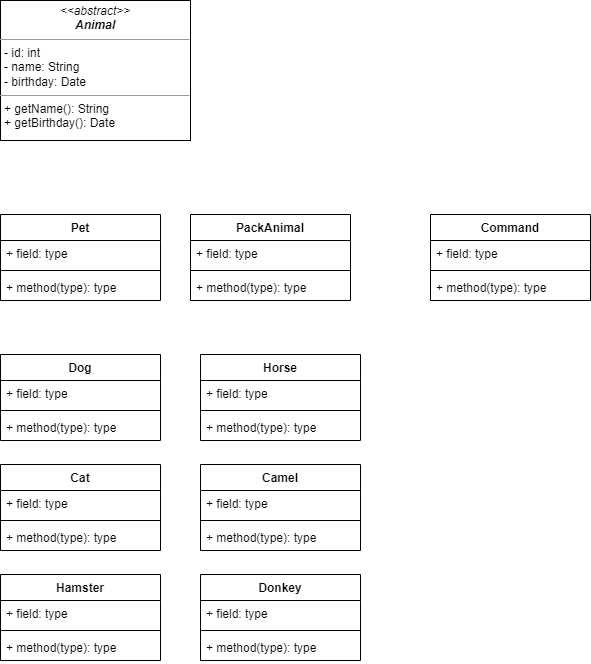

The diagram above was exported from draw.io. Its source (the exported page's mxGraphModel, read from the mxfile embedded in the PNG):
<mxGraphModel dx="1147" dy="574" grid="1" gridSize="10" guides="1" tooltips="1" connect="1" arrows="1" fold="1" page="1" pageScale="1" pageWidth="827" pageHeight="1169" math="0" shadow="0">
  <root>
    <mxCell id="0" />
    <mxCell id="1" parent="0" />
    <mxCell id="2" value="Pet" style="swimlane;fontStyle=1;align=center;verticalAlign=top;childLayout=stackLayout;horizontal=1;startSize=26;horizontalStack=0;resizeParent=1;resizeParentMax=0;resizeLast=0;collapsible=1;marginBottom=0;" parent="1" vertex="1">
      <mxGeometry x="120" y="300" width="160" height="86" as="geometry" />
    </mxCell>
    <mxCell id="3" value="+ field: type" style="text;strokeColor=none;fillColor=none;align=left;verticalAlign=top;spacingLeft=4;spacingRight=4;overflow=hidden;rotatable=0;points=[[0,0.5],[1,0.5]];portConstraint=eastwest;" parent="2" vertex="1">
      <mxGeometry y="26" width="160" height="26" as="geometry" />
    </mxCell>
    <mxCell id="4" value="" style="line;strokeWidth=1;fillColor=none;align=left;verticalAlign=middle;spacingTop=-1;spacingLeft=3;spacingRight=3;rotatable=0;labelPosition=right;points=[];portConstraint=eastwest;strokeColor=inherit;" parent="2" vertex="1">
      <mxGeometry y="52" width="160" height="8" as="geometry" />
    </mxCell>
    <mxCell id="5" value="+ method(type): type" style="text;strokeColor=none;fillColor=none;align=left;verticalAlign=top;spacingLeft=4;spacingRight=4;overflow=hidden;rotatable=0;points=[[0,0.5],[1,0.5]];portConstraint=eastwest;" parent="2" vertex="1">
      <mxGeometry y="60" width="160" height="26" as="geometry" />
    </mxCell>
    <mxCell id="6" value="&lt;p style=&quot;margin:0px;margin-top:4px;text-align:center;&quot;&gt;&lt;i&gt;&amp;lt;&amp;lt;abstract&amp;gt;&amp;gt;&lt;/i&gt;&lt;br&gt;&lt;b&gt;&lt;i&gt;Animal&lt;/i&gt;&lt;/b&gt;&lt;/p&gt;&lt;hr size=&quot;1&quot;&gt;&lt;p style=&quot;margin:0px;margin-left:4px;&quot;&gt;- id: int&lt;br&gt;- name: String&lt;/p&gt;&lt;p style=&quot;margin:0px;margin-left:4px;&quot;&gt;- birthday: Date&lt;/p&gt;&lt;hr size=&quot;1&quot;&gt;&lt;p style=&quot;margin:0px;margin-left:4px;&quot;&gt;+ getName(): String&lt;br&gt;+ getBirthday(): Date&lt;/p&gt;" style="verticalAlign=top;align=left;overflow=fill;fontSize=12;fontFamily=Helvetica;html=1;" parent="1" vertex="1">
      <mxGeometry x="120" y="86" width="190" height="140" as="geometry" />
    </mxCell>
    <mxCell id="7" value="PackAnimal" style="swimlane;fontStyle=1;align=center;verticalAlign=top;childLayout=stackLayout;horizontal=1;startSize=26;horizontalStack=0;resizeParent=1;resizeParentMax=0;resizeLast=0;collapsible=1;marginBottom=0;" parent="1" vertex="1">
      <mxGeometry x="310" y="300" width="160" height="86" as="geometry" />
    </mxCell>
    <mxCell id="8" value="+ field: type" style="text;strokeColor=none;fillColor=none;align=left;verticalAlign=top;spacingLeft=4;spacingRight=4;overflow=hidden;rotatable=0;points=[[0,0.5],[1,0.5]];portConstraint=eastwest;" parent="7" vertex="1">
      <mxGeometry y="26" width="160" height="26" as="geometry" />
    </mxCell>
    <mxCell id="9" value="" style="line;strokeWidth=1;fillColor=none;align=left;verticalAlign=middle;spacingTop=-1;spacingLeft=3;spacingRight=3;rotatable=0;labelPosition=right;points=[];portConstraint=eastwest;strokeColor=inherit;" parent="7" vertex="1">
      <mxGeometry y="52" width="160" height="8" as="geometry" />
    </mxCell>
    <mxCell id="10" value="+ method(type): type" style="text;strokeColor=none;fillColor=none;align=left;verticalAlign=top;spacingLeft=4;spacingRight=4;overflow=hidden;rotatable=0;points=[[0,0.5],[1,0.5]];portConstraint=eastwest;" parent="7" vertex="1">
      <mxGeometry y="60" width="160" height="26" as="geometry" />
    </mxCell>
    <mxCell id="11" value="Dog" style="swimlane;fontStyle=1;align=center;verticalAlign=top;childLayout=stackLayout;horizontal=1;startSize=26;horizontalStack=0;resizeParent=1;resizeParentMax=0;resizeLast=0;collapsible=1;marginBottom=0;" vertex="1" parent="1">
      <mxGeometry x="120" y="440" width="160" height="86" as="geometry" />
    </mxCell>
    <mxCell id="12" value="+ field: type" style="text;strokeColor=none;fillColor=none;align=left;verticalAlign=top;spacingLeft=4;spacingRight=4;overflow=hidden;rotatable=0;points=[[0,0.5],[1,0.5]];portConstraint=eastwest;" vertex="1" parent="11">
      <mxGeometry y="26" width="160" height="26" as="geometry" />
    </mxCell>
    <mxCell id="13" value="" style="line;strokeWidth=1;fillColor=none;align=left;verticalAlign=middle;spacingTop=-1;spacingLeft=3;spacingRight=3;rotatable=0;labelPosition=right;points=[];portConstraint=eastwest;strokeColor=inherit;" vertex="1" parent="11">
      <mxGeometry y="52" width="160" height="8" as="geometry" />
    </mxCell>
    <mxCell id="14" value="+ method(type): type" style="text;strokeColor=none;fillColor=none;align=left;verticalAlign=top;spacingLeft=4;spacingRight=4;overflow=hidden;rotatable=0;points=[[0,0.5],[1,0.5]];portConstraint=eastwest;" vertex="1" parent="11">
      <mxGeometry y="60" width="160" height="26" as="geometry" />
    </mxCell>
    <mxCell id="15" value="Cat" style="swimlane;fontStyle=1;align=center;verticalAlign=top;childLayout=stackLayout;horizontal=1;startSize=26;horizontalStack=0;resizeParent=1;resizeParentMax=0;resizeLast=0;collapsible=1;marginBottom=0;" vertex="1" parent="1">
      <mxGeometry x="120" y="550" width="160" height="86" as="geometry" />
    </mxCell>
    <mxCell id="16" value="+ field: type" style="text;strokeColor=none;fillColor=none;align=left;verticalAlign=top;spacingLeft=4;spacingRight=4;overflow=hidden;rotatable=0;points=[[0,0.5],[1,0.5]];portConstraint=eastwest;" vertex="1" parent="15">
      <mxGeometry y="26" width="160" height="26" as="geometry" />
    </mxCell>
    <mxCell id="17" value="" style="line;strokeWidth=1;fillColor=none;align=left;verticalAlign=middle;spacingTop=-1;spacingLeft=3;spacingRight=3;rotatable=0;labelPosition=right;points=[];portConstraint=eastwest;strokeColor=inherit;" vertex="1" parent="15">
      <mxGeometry y="52" width="160" height="8" as="geometry" />
    </mxCell>
    <mxCell id="18" value="+ method(type): type" style="text;strokeColor=none;fillColor=none;align=left;verticalAlign=top;spacingLeft=4;spacingRight=4;overflow=hidden;rotatable=0;points=[[0,0.5],[1,0.5]];portConstraint=eastwest;" vertex="1" parent="15">
      <mxGeometry y="60" width="160" height="26" as="geometry" />
    </mxCell>
    <mxCell id="19" value="Hamster" style="swimlane;fontStyle=1;align=center;verticalAlign=top;childLayout=stackLayout;horizontal=1;startSize=26;horizontalStack=0;resizeParent=1;resizeParentMax=0;resizeLast=0;collapsible=1;marginBottom=0;" vertex="1" parent="1">
      <mxGeometry x="120" y="660" width="160" height="86" as="geometry" />
    </mxCell>
    <mxCell id="20" value="+ field: type" style="text;strokeColor=none;fillColor=none;align=left;verticalAlign=top;spacingLeft=4;spacingRight=4;overflow=hidden;rotatable=0;points=[[0,0.5],[1,0.5]];portConstraint=eastwest;" vertex="1" parent="19">
      <mxGeometry y="26" width="160" height="26" as="geometry" />
    </mxCell>
    <mxCell id="21" value="" style="line;strokeWidth=1;fillColor=none;align=left;verticalAlign=middle;spacingTop=-1;spacingLeft=3;spacingRight=3;rotatable=0;labelPosition=right;points=[];portConstraint=eastwest;strokeColor=inherit;" vertex="1" parent="19">
      <mxGeometry y="52" width="160" height="8" as="geometry" />
    </mxCell>
    <mxCell id="22" value="+ method(type): type" style="text;strokeColor=none;fillColor=none;align=left;verticalAlign=top;spacingLeft=4;spacingRight=4;overflow=hidden;rotatable=0;points=[[0,0.5],[1,0.5]];portConstraint=eastwest;" vertex="1" parent="19">
      <mxGeometry y="60" width="160" height="26" as="geometry" />
    </mxCell>
    <mxCell id="23" value="Horse" style="swimlane;fontStyle=1;align=center;verticalAlign=top;childLayout=stackLayout;horizontal=1;startSize=26;horizontalStack=0;resizeParent=1;resizeParentMax=0;resizeLast=0;collapsible=1;marginBottom=0;" vertex="1" parent="1">
      <mxGeometry x="320" y="440" width="160" height="86" as="geometry" />
    </mxCell>
    <mxCell id="24" value="+ field: type" style="text;strokeColor=none;fillColor=none;align=left;verticalAlign=top;spacingLeft=4;spacingRight=4;overflow=hidden;rotatable=0;points=[[0,0.5],[1,0.5]];portConstraint=eastwest;" vertex="1" parent="23">
      <mxGeometry y="26" width="160" height="26" as="geometry" />
    </mxCell>
    <mxCell id="25" value="" style="line;strokeWidth=1;fillColor=none;align=left;verticalAlign=middle;spacingTop=-1;spacingLeft=3;spacingRight=3;rotatable=0;labelPosition=right;points=[];portConstraint=eastwest;strokeColor=inherit;" vertex="1" parent="23">
      <mxGeometry y="52" width="160" height="8" as="geometry" />
    </mxCell>
    <mxCell id="26" value="+ method(type): type" style="text;strokeColor=none;fillColor=none;align=left;verticalAlign=top;spacingLeft=4;spacingRight=4;overflow=hidden;rotatable=0;points=[[0,0.5],[1,0.5]];portConstraint=eastwest;" vertex="1" parent="23">
      <mxGeometry y="60" width="160" height="26" as="geometry" />
    </mxCell>
    <mxCell id="27" value="Camel" style="swimlane;fontStyle=1;align=center;verticalAlign=top;childLayout=stackLayout;horizontal=1;startSize=26;horizontalStack=0;resizeParent=1;resizeParentMax=0;resizeLast=0;collapsible=1;marginBottom=0;" vertex="1" parent="1">
      <mxGeometry x="320" y="550" width="160" height="86" as="geometry" />
    </mxCell>
    <mxCell id="28" value="+ field: type" style="text;strokeColor=none;fillColor=none;align=left;verticalAlign=top;spacingLeft=4;spacingRight=4;overflow=hidden;rotatable=0;points=[[0,0.5],[1,0.5]];portConstraint=eastwest;" vertex="1" parent="27">
      <mxGeometry y="26" width="160" height="26" as="geometry" />
    </mxCell>
    <mxCell id="29" value="" style="line;strokeWidth=1;fillColor=none;align=left;verticalAlign=middle;spacingTop=-1;spacingLeft=3;spacingRight=3;rotatable=0;labelPosition=right;points=[];portConstraint=eastwest;strokeColor=inherit;" vertex="1" parent="27">
      <mxGeometry y="52" width="160" height="8" as="geometry" />
    </mxCell>
    <mxCell id="30" value="+ method(type): type" style="text;strokeColor=none;fillColor=none;align=left;verticalAlign=top;spacingLeft=4;spacingRight=4;overflow=hidden;rotatable=0;points=[[0,0.5],[1,0.5]];portConstraint=eastwest;" vertex="1" parent="27">
      <mxGeometry y="60" width="160" height="26" as="geometry" />
    </mxCell>
    <mxCell id="31" value="Donkey" style="swimlane;fontStyle=1;align=center;verticalAlign=top;childLayout=stackLayout;horizontal=1;startSize=26;horizontalStack=0;resizeParent=1;resizeParentMax=0;resizeLast=0;collapsible=1;marginBottom=0;" vertex="1" parent="1">
      <mxGeometry x="320" y="660" width="160" height="86" as="geometry" />
    </mxCell>
    <mxCell id="32" value="+ field: type" style="text;strokeColor=none;fillColor=none;align=left;verticalAlign=top;spacingLeft=4;spacingRight=4;overflow=hidden;rotatable=0;points=[[0,0.5],[1,0.5]];portConstraint=eastwest;" vertex="1" parent="31">
      <mxGeometry y="26" width="160" height="26" as="geometry" />
    </mxCell>
    <mxCell id="33" value="" style="line;strokeWidth=1;fillColor=none;align=left;verticalAlign=middle;spacingTop=-1;spacingLeft=3;spacingRight=3;rotatable=0;labelPosition=right;points=[];portConstraint=eastwest;strokeColor=inherit;" vertex="1" parent="31">
      <mxGeometry y="52" width="160" height="8" as="geometry" />
    </mxCell>
    <mxCell id="34" value="+ method(type): type" style="text;strokeColor=none;fillColor=none;align=left;verticalAlign=top;spacingLeft=4;spacingRight=4;overflow=hidden;rotatable=0;points=[[0,0.5],[1,0.5]];portConstraint=eastwest;" vertex="1" parent="31">
      <mxGeometry y="60" width="160" height="26" as="geometry" />
    </mxCell>
    <mxCell id="35" value="Command" style="swimlane;fontStyle=1;align=center;verticalAlign=top;childLayout=stackLayout;horizontal=1;startSize=26;horizontalStack=0;resizeParent=1;resizeParentMax=0;resizeLast=0;collapsible=1;marginBottom=0;" vertex="1" parent="1">
      <mxGeometry x="550" y="300" width="160" height="86" as="geometry" />
    </mxCell>
    <mxCell id="36" value="+ field: type" style="text;strokeColor=none;fillColor=none;align=left;verticalAlign=top;spacingLeft=4;spacingRight=4;overflow=hidden;rotatable=0;points=[[0,0.5],[1,0.5]];portConstraint=eastwest;" vertex="1" parent="35">
      <mxGeometry y="26" width="160" height="26" as="geometry" />
    </mxCell>
    <mxCell id="37" value="" style="line;strokeWidth=1;fillColor=none;align=left;verticalAlign=middle;spacingTop=-1;spacingLeft=3;spacingRight=3;rotatable=0;labelPosition=right;points=[];portConstraint=eastwest;strokeColor=inherit;" vertex="1" parent="35">
      <mxGeometry y="52" width="160" height="8" as="geometry" />
    </mxCell>
    <mxCell id="38" value="+ method(type): type" style="text;strokeColor=none;fillColor=none;align=left;verticalAlign=top;spacingLeft=4;spacingRight=4;overflow=hidden;rotatable=0;points=[[0,0.5],[1,0.5]];portConstraint=eastwest;" vertex="1" parent="35">
      <mxGeometry y="60" width="160" height="26" as="geometry" />
    </mxCell>
  </root>
</mxGraphModel>